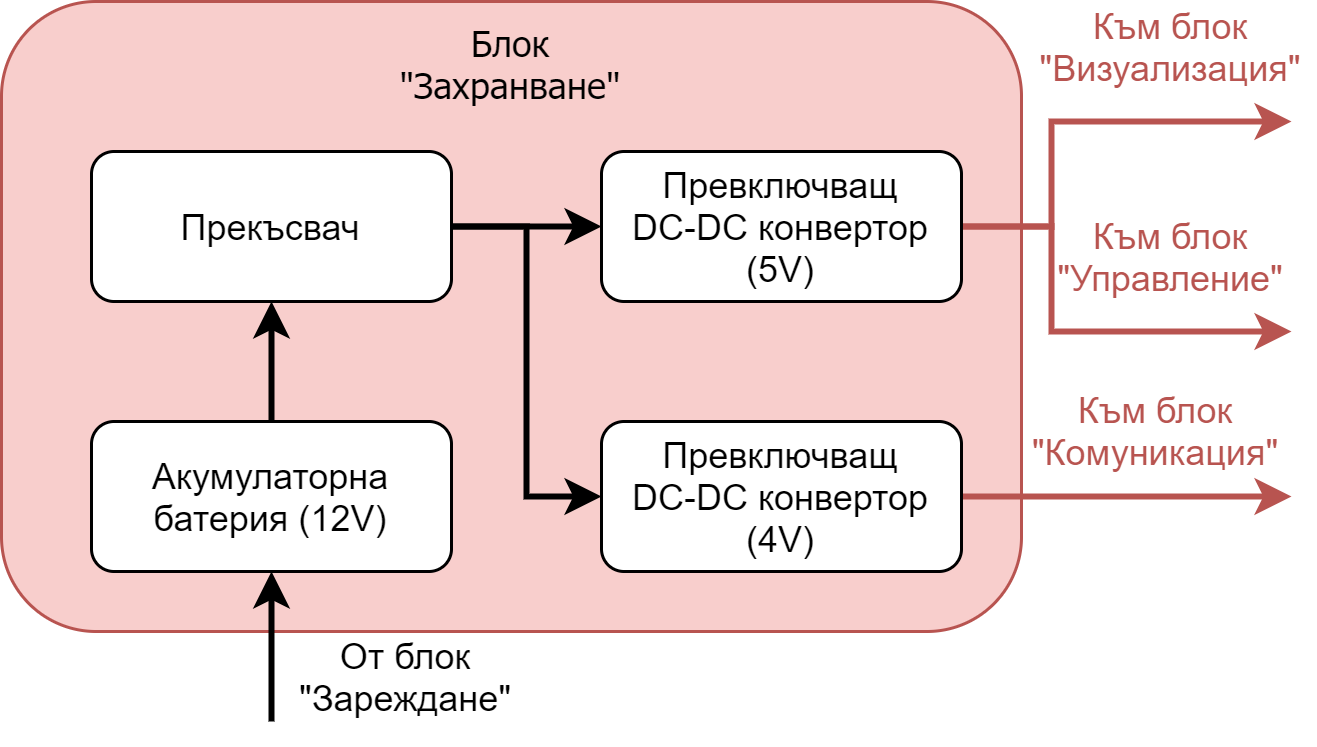

The diagram above was exported from draw.io. Its source (the exported page's mxGraphModel, read from the mxfile embedded in the PNG):
<mxGraphModel dx="677" dy="340" grid="1" gridSize="10" guides="1" tooltips="1" connect="1" arrows="1" fold="1" page="1" pageScale="1" pageWidth="827" pageHeight="1169" math="0" shadow="0">
  <root>
    <mxCell id="WIyWlLk6GJQsqaUBKTNV-0" />
    <mxCell id="WIyWlLk6GJQsqaUBKTNV-1" parent="WIyWlLk6GJQsqaUBKTNV-0" />
    <mxCell id="fW3TqtSzrojyCsGFCnBx-0" value="Блок&lt;br&gt;&quot;Захранване&quot;" style="rounded=1;whiteSpace=wrap;html=1;fillColor=#F8CECC;strokeColor=#B85450;fontFamily=Tahoma;fontStyle=0;verticalAlign=top;align=center;" parent="WIyWlLk6GJQsqaUBKTNV-1" vertex="1">
      <mxGeometry x="290" y="220" width="340" height="210" as="geometry" />
    </mxCell>
    <mxCell id="myU3WRo_0gvqOAIpdl89-10" style="edgeStyle=orthogonalEdgeStyle;rounded=0;orthogonalLoop=1;jettySize=auto;html=1;strokeWidth=2;strokeColor=#B85450;exitX=1;exitY=0.5;exitDx=0;exitDy=0;" edge="1" parent="WIyWlLk6GJQsqaUBKTNV-1" source="Huu_bbT5uVvqRd9ZXJoG-0">
      <mxGeometry relative="1" as="geometry">
        <mxPoint x="720" y="260" as="targetPoint" />
        <mxPoint x="680" y="330" as="sourcePoint" />
        <Array as="points">
          <mxPoint x="640" y="295" />
          <mxPoint x="640" y="260" />
        </Array>
      </mxGeometry>
    </mxCell>
    <mxCell id="myU3WRo_0gvqOAIpdl89-11" style="edgeStyle=orthogonalEdgeStyle;rounded=0;orthogonalLoop=1;jettySize=auto;html=1;strokeWidth=2;strokeColor=#B85450;exitX=1;exitY=0.5;exitDx=0;exitDy=0;" edge="1" parent="WIyWlLk6GJQsqaUBKTNV-1" source="Huu_bbT5uVvqRd9ZXJoG-0">
      <mxGeometry relative="1" as="geometry">
        <mxPoint x="720" y="330" as="targetPoint" />
        <mxPoint x="610" y="315" as="sourcePoint" />
        <Array as="points">
          <mxPoint x="640" y="295" />
          <mxPoint x="640" y="330" />
        </Array>
      </mxGeometry>
    </mxCell>
    <mxCell id="Huu_bbT5uVvqRd9ZXJoG-0" value="Превключващ&lt;br&gt;DC-DC конвертор&lt;br&gt;(5V)" style="rounded=1;whiteSpace=wrap;html=1;" parent="WIyWlLk6GJQsqaUBKTNV-1" vertex="1">
      <mxGeometry x="490" y="270" width="120" height="50" as="geometry" />
    </mxCell>
    <mxCell id="myU3WRo_0gvqOAIpdl89-14" style="edgeStyle=orthogonalEdgeStyle;rounded=0;orthogonalLoop=1;jettySize=auto;html=1;strokeColor=#B85450;strokeWidth=2;" edge="1" parent="WIyWlLk6GJQsqaUBKTNV-1" source="myU3WRo_0gvqOAIpdl89-4">
      <mxGeometry relative="1" as="geometry">
        <mxPoint x="720" y="385" as="targetPoint" />
      </mxGeometry>
    </mxCell>
    <mxCell id="myU3WRo_0gvqOAIpdl89-4" value="Превключващ&lt;br&gt;DC-DC конвертор&lt;br&gt;(4V)" style="rounded=1;whiteSpace=wrap;html=1;" vertex="1" parent="WIyWlLk6GJQsqaUBKTNV-1">
      <mxGeometry x="490" y="360" width="120" height="50" as="geometry" />
    </mxCell>
    <mxCell id="myU3WRo_0gvqOAIpdl89-7" style="edgeStyle=orthogonalEdgeStyle;rounded=0;orthogonalLoop=1;jettySize=auto;html=1;strokeWidth=2;entryX=0.5;entryY=1;entryDx=0;entryDy=0;" edge="1" parent="WIyWlLk6GJQsqaUBKTNV-1" source="myU3WRo_0gvqOAIpdl89-5" target="myU3WRo_0gvqOAIpdl89-6">
      <mxGeometry relative="1" as="geometry">
        <Array as="points">
          <mxPoint x="380" y="340" />
          <mxPoint x="380" y="340" />
        </Array>
      </mxGeometry>
    </mxCell>
    <mxCell id="myU3WRo_0gvqOAIpdl89-16" style="edgeStyle=orthogonalEdgeStyle;rounded=0;orthogonalLoop=1;jettySize=auto;html=1;strokeColor=#000000;strokeWidth=2;entryX=0.5;entryY=1;entryDx=0;entryDy=0;" edge="1" parent="WIyWlLk6GJQsqaUBKTNV-1" target="myU3WRo_0gvqOAIpdl89-5">
      <mxGeometry relative="1" as="geometry">
        <mxPoint x="190" y="295" as="targetPoint" />
        <mxPoint x="380" y="460" as="sourcePoint" />
        <Array as="points">
          <mxPoint x="380" y="460" />
        </Array>
      </mxGeometry>
    </mxCell>
    <mxCell id="myU3WRo_0gvqOAIpdl89-5" value="Акумулаторна батерия (12V)" style="rounded=1;whiteSpace=wrap;html=1;" vertex="1" parent="WIyWlLk6GJQsqaUBKTNV-1">
      <mxGeometry x="320" y="360" width="120" height="50" as="geometry" />
    </mxCell>
    <mxCell id="myU3WRo_0gvqOAIpdl89-8" style="edgeStyle=orthogonalEdgeStyle;rounded=0;orthogonalLoop=1;jettySize=auto;html=1;entryX=0;entryY=0.5;entryDx=0;entryDy=0;strokeWidth=2;" edge="1" parent="WIyWlLk6GJQsqaUBKTNV-1" source="myU3WRo_0gvqOAIpdl89-6" target="myU3WRo_0gvqOAIpdl89-4">
      <mxGeometry relative="1" as="geometry" />
    </mxCell>
    <mxCell id="myU3WRo_0gvqOAIpdl89-9" style="edgeStyle=orthogonalEdgeStyle;rounded=0;orthogonalLoop=1;jettySize=auto;html=1;entryX=0;entryY=0.5;entryDx=0;entryDy=0;strokeWidth=2;" edge="1" parent="WIyWlLk6GJQsqaUBKTNV-1" source="myU3WRo_0gvqOAIpdl89-6" target="Huu_bbT5uVvqRd9ZXJoG-0">
      <mxGeometry relative="1" as="geometry" />
    </mxCell>
    <mxCell id="myU3WRo_0gvqOAIpdl89-6" value="Прекъсвач" style="rounded=1;whiteSpace=wrap;html=1;" vertex="1" parent="WIyWlLk6GJQsqaUBKTNV-1">
      <mxGeometry x="320" y="270" width="120" height="50" as="geometry" />
    </mxCell>
    <mxCell id="myU3WRo_0gvqOAIpdl89-12" value="Към блок &quot;Управление&quot;" style="text;html=1;strokeColor=none;fillColor=none;align=center;verticalAlign=middle;whiteSpace=wrap;rounded=0;fontColor=#B85450;" vertex="1" parent="WIyWlLk6GJQsqaUBKTNV-1">
      <mxGeometry x="640" y="290" width="80" height="30" as="geometry" />
    </mxCell>
    <mxCell id="myU3WRo_0gvqOAIpdl89-13" value="Към блок &quot;Визуализация&quot;" style="text;html=1;strokeColor=none;fillColor=none;align=center;verticalAlign=middle;whiteSpace=wrap;rounded=0;fontColor=#B85450;" vertex="1" parent="WIyWlLk6GJQsqaUBKTNV-1">
      <mxGeometry x="635" y="220" width="90" height="30" as="geometry" />
    </mxCell>
    <mxCell id="myU3WRo_0gvqOAIpdl89-15" value="Към блок &quot;Комуникация&quot;" style="text;html=1;strokeColor=none;fillColor=none;align=center;verticalAlign=middle;whiteSpace=wrap;rounded=0;fontColor=#B85450;spacingBottom=5;" vertex="1" parent="WIyWlLk6GJQsqaUBKTNV-1">
      <mxGeometry x="635" y="350" width="80" height="30" as="geometry" />
    </mxCell>
    <mxCell id="myU3WRo_0gvqOAIpdl89-17" value="От блок &quot;Зареждане&quot;" style="text;html=1;strokeColor=none;fillColor=none;align=center;verticalAlign=middle;whiteSpace=wrap;rounded=0;fontColor=#000000;" vertex="1" parent="WIyWlLk6GJQsqaUBKTNV-1">
      <mxGeometry x="380" y="430" width="90" height="30" as="geometry" />
    </mxCell>
  </root>
</mxGraphModel>